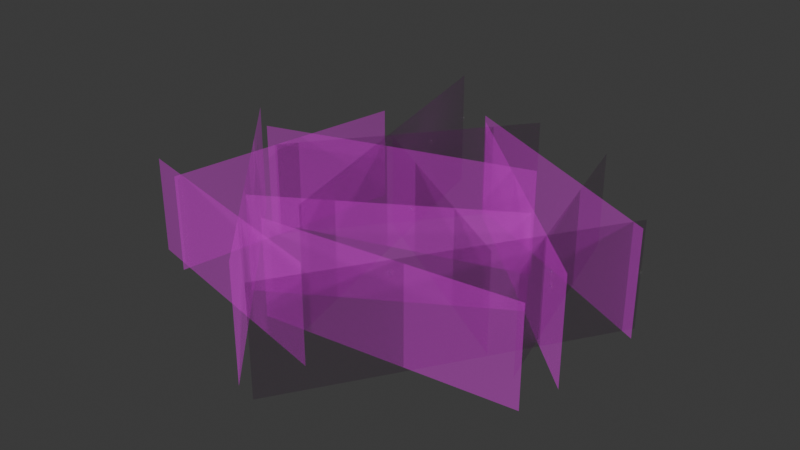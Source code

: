 # Source: SM_Env_Grass_Med_Clump_03.blend  (saved by Blender 4.5.88; exported with 4.5.12 LTS)
import bpy
from mathutils import Matrix  # noqa: F401  (used for matrix-valued properties, if any)

bpy.ops.wm.read_factory_settings(use_empty=True)
scene = bpy.context.scene
scene.name = 'Scene'

# ---- collections
col_sm_env_grass_med_clump_03 = bpy.data.collections.new('SM_Env_Grass_Med_Clump_03'); scene.collection.children.link(col_sm_env_grass_med_clump_03)

# ---- images (referenced by path relative to the original .blend; pixels are not part of the script)
import os
ASSET_DIR = os.environ.get("B2B_ASSET_DIR", "")  # directory of the original .blend (textures are referenced by path, not embedded)
HERE = os.path.dirname(os.path.abspath(__file__))  # packed textures are extracted next to this script under _unpacked/

def load_image(name, relpath, width, height, colorspace="sRGB"):
    """Load a texture the original file referenced (path relative to the .blend, or extracted next to this script)."""
    p = next((c for c in (os.path.join(HERE, relpath), os.path.join(ASSET_DIR, relpath)) if relpath and os.path.exists(c)), "")
    if p:
        img = bpy.data.images.load(p, check_existing=True)
        img.name = name
    else:  # same state as the original file: an image datablock whose file is absent (Cycles renders it pink)
        img = bpy.data.images.new(name, width, height)
        img.source = "FILE"
        img.filepath = "//" + (relpath or name)
    img.colorspace_settings.name = colorspace
    return img
img_pasted__file1015 = load_image('pasted__file1015', 'Grass_01.tga', 1024, 1024, 'sRGB')
img_pasted__file1015_001 = load_image('pasted__file1015.001', 'Grass_01.tga', 1024, 1024, 'Non-Color')

# ---- materials (node trees are filled in below, after node groups)
mat_pasted__grassshd1 = bpy.data.materials.new('pasted__grassSHD1')
mat_pasted__grassshd1.use_transparency_overlap = False
mat_pasted__grassshd1.show_transparent_back = False
mat_pasted__grassshd1.diffuse_color = (1.0, 1.0, 1.0, 1.0)
mat_pasted__grassshd1.roughness = 0.5528

# ---- material node trees
mat_pasted__grassshd1.use_nodes = True; mat_pasted__grassshd1.node_tree.nodes.clear()
_N = mat_pasted__grassshd1.node_tree.nodes; _L = mat_pasted__grassshd1.node_tree.links
n0 = _N.new('ShaderNodeBsdfPrincipled'); n0.name = 'Principled BSDF'; n0.location = (-200, 100)
n0.inputs[2].default_value = 0.5528
n0.inputs[27].default_value = (0.0, 0.0, 0.0, 1.0)
n0.inputs[28].default_value = 1.0
n1 = _N.new('ShaderNodeOutputMaterial'); n1.name = 'Material Output'; n1.location = (200, 100)
n2 = _N.new('ShaderNodeNormalMap'); n2.name = 'Normal Map'; n2.location = (-600, -600)
n2.label = 'Normal/Map'
n3 = _N.new('ShaderNodeTexImage'); n3.name = 'Image Texture'; n3.location = (-600, 300)
n3.image = img_pasted__file1015
n4 = _N.new('ShaderNodeTexImage'); n4.name = 'Image Texture.001'; n4.location = (-600, -300)
n4.image = img_pasted__file1015_001
_L.new(n0.outputs[0], n1.inputs[0])
_L.new(n2.outputs[0], n0.inputs[5])
_L.new(n3.outputs[0], n0.inputs[0])
_L.new(n4.outputs[0], n0.inputs[4])
n1.is_active_output = True

# ---- world
world_world = bpy.data.worlds.new('World'); scene.world = world_world
world_world.use_nodes = True; world_world.node_tree.nodes.clear()
_N = world_world.node_tree.nodes; _L = world_world.node_tree.links
n0 = _N.new('ShaderNodeOutputWorld'); n0.name = 'World Output'; n0.location = (200, 100)
n1 = _N.new('ShaderNodeBackground'); n1.name = 'Background'; n1.location = (-200, 100)
n1.inputs[0].default_value = (0.05088, 0.05088, 0.05088, 1.0)
_L.new(n1.outputs[0], n0.inputs[0])
n0.is_active_output = True
world_world.color = (0.05088, 0.05088, 0.05088)
world_world.sun_shadow_jitter_overblur = 0.0

# ---- meshes
me_mesh = bpy.data.meshes.new('Mesh')
me_mesh.from_pydata([(-0.1041, 0.5489, -0.03688), (0.8061, -0.2905, -0.03688), (-0.6965, -0.08821, -0.009044), (0.3512, 0.2272, -0.009044), (-0.01044, -0.9134, -0.05508), (-0.8832, 0.05563, -0.05508), (0.8137, 0.1861, -0.03688), (0.09715, -0.9514, -0.03688), (-0.3886, 0.7827, -0.02843), (-0.04959, -0.568, -0.02843), (-0.8607, -0.4937, -0.02086), (0.1113, -0.7286, -0.02086), (0.5251, -0.2897, -0.02086), (-0.3266, 0.2344, -0.02086), (-0.3808, -0.5027, -0.02086), (0.473, 0.01794, -0.02086), (-0.6897, -0.5627, -0.02086), (-0.5296, 0.4244, -0.02086), (0.4081, 0.621, -0.02086), (0.6701, -0.3441, -0.02086), (-0.1459, 0.6033, -0.03688), (0.8364, 0.1212, -0.03688), (0.04071, 0.7242, -0.02086), (-0.6218, -0.1209, -0.02086), (-0.2089, -0.5916, -0.02086), (0.7853, -0.4841, -0.02086), (-0.8832, 0.05563, 0.4041), (-0.01044, -0.9134, 0.4041), (-0.8607, -0.4937, 0.3674), (0.1113, -0.7286, 0.3674), (0.7853, -0.4841, 0.3674), (-0.2089, -0.5916, 0.3674), (0.09715, -0.9514, 0.388), (0.8137, 0.1861, 0.388), (-0.5296, 0.4244, 0.3674), (-0.6897, -0.5627, 0.3674), (-0.3886, 0.7827, 0.4551), (-0.04959, -0.568, 0.4551), (0.04071, 0.7242, 0.3674), (-0.6218, -0.1209, 0.3674), (0.4081, 0.621, 0.3674), (0.6701, -0.3441, 0.3674), (-0.1459, 0.6033, 0.388), (0.8364, 0.1212, 0.388), (0.473, 0.01794, 0.3674), (-0.3808, -0.5027, 0.3674), (0.3512, 0.2272, 0.4158), (-0.6965, -0.08821, 0.4158), (0.8061, -0.2905, 0.388), (-0.1041, 0.5489, 0.388), (0.5251, -0.2897, 0.3674), (-0.3266, 0.2344, 0.3674)], [], [(0, 1, 48, 49), (2, 3, 46, 47), (4, 5, 26, 27), (6, 7, 32, 33), (14, 15, 44, 45), (16, 17, 34, 35), (24, 25, 30, 31), (10, 11, 29, 28), (8, 9, 37, 36), (22, 23, 39, 38), (18, 19, 41, 40), (20, 21, 43, 42), (12, 13, 51, 50)])
me_mesh.polygons.foreach_set('use_smooth', [True] * 13)
_k = set([(0, 1), (0, 49), (1, 48), (2, 3), (2, 47), (3, 46), (4, 5), (4, 27), (5, 26), (6, 7), (6, 33), (7, 32), (8, 9), (8, 36), (9, 37), (10, 11), (10, 28), (11, 29), (12, 13), (12, 50), (13, 51), (14, 15), (14, 45), (15, 44), (16, 17), (16, 35), (17, 34), (18, 19), (18, 40), (19, 41), (20, 21), (20, 42), (21, 43), (22, 23), (22, 38), (23, 39), (24, 25), (24, 31), (25, 30), (26, 27), (28, 29), (30, 31), (32, 33), (34, 35), (36, 37), (38, 39), (40, 41), (42, 43), (44, 45), (46, 47), (48, 49), (50, 51)])
me_mesh.attributes.new('sharp_edge', 'BOOLEAN', 'EDGE').data.foreach_set('value', [ (min(e.vertices), max(e.vertices)) in _k for e in me_mesh.edges])
_uv = me_mesh.uv_layers.new(name='map1')
_uv.uv.foreach_set('vector', [0.01238, 0.01238, 0.9876, 0.01238, 0.9876, 0.5, 0.01238, 0.5, 0.01238, 0.01238, 0.9876, 0.01238, 0.9876, 0.5, 0.01238, 0.5, 0.01238, 0.01238, 0.9876, 0.01238, 0.9876, 0.5, 0.01238, 0.5, 0.01238, 0.01238, 0.9876, 0.01238, 0.9876, 0.5, 0.01238, 0.5, 0.01238, 0.01238, 0.9876, 0.01238, 0.9876, 0.5, 0.01238, 0.5, 0.01238, 0.01238, 0.9876, 0.01238, 0.9876, 0.5, 0.01238, 0.5, 0.01238, 0.01238, 0.9876, 0.01238, 0.9876, 0.5, 0.01238, 0.5, 0.01238, 0.01238, 0.9876, 0.01238, 0.9876, 0.5, 0.01238, 0.5, 0.01238, 0.01238, 0.9876, 0.01238, 0.9876, 0.5, 0.01238, 0.5, 0.01238, 0.01238, 0.9876, 0.01238, 0.9876, 0.5, 0.01238, 0.5, 0.01238, 0.01238, 0.9876, 0.01238, 0.9876, 0.5, 0.01238, 0.5, 0.01238, 0.01238, 0.9876, 0.01238, 0.9876, 0.5, 0.01238, 0.5, 0.01238, 0.01238, 0.9876, 0.01238, 0.9876, 0.5, 0.01238, 0.5])
_ca = me_mesh.color_attributes.new('blue', 'BYTE_COLOR', 'CORNER')
_ca.data.foreach_set('color', [0.0, 0.0, 1.0, 1.0, 0.0, 0.0, 1.0, 1.0, 0.2159, 1.0, 1.0, 1.0, 0.2159, 1.0, 1.0, 1.0, 0.0, 0.0, 1.0, 1.0, 0.0, 0.0, 1.0, 1.0, 0.2159, 1.0, 1.0, 1.0, 0.2159, 1.0, 1.0, 1.0, 0.0, 0.0, 1.0, 1.0, 0.0, 0.0, 1.0, 1.0, 0.2159, 1.0, 1.0, 1.0, 0.2159, 1.0, 1.0, 1.0, 0.0, 0.0, 1.0, 1.0, 0.0, 0.0, 1.0, 1.0, 0.2159, 1.0, 1.0, 1.0, 0.2159, 1.0, 1.0, 1.0, 0.0, 0.0, 1.0, 1.0, 0.0, 0.0, 1.0, 1.0, 0.2159, 1.0, 1.0, 1.0, 0.2159, 1.0, 1.0, 1.0, 0.0, 0.0, 1.0, 1.0, 0.0, 0.0, 1.0, 1.0, 0.2159, 1.0, 1.0, 1.0, 0.2159, 1.0, 1.0, 1.0, 0.0, 0.0, 1.0, 1.0, 0.0, 0.0, 1.0, 1.0, 0.2159, 1.0, 1.0, 1.0, 0.2159, 1.0, 1.0, 1.0, 0.0, 0.0, 1.0, 1.0, 0.0, 0.0, 1.0, 1.0, 0.2159, 1.0, 1.0, 1.0, 0.2159, 1.0, 1.0, 1.0, 0.0, 0.0, 1.0, 1.0, 0.0, 0.0, 1.0, 1.0, 0.2159, 1.0, 1.0, 1.0, 0.2159, 1.0, 1.0, 1.0, 0.0, 0.0, 1.0, 1.0, 0.0, 0.0, 1.0, 1.0, 0.2159, 1.0, 1.0, 1.0, 0.2159, 1.0, 1.0, 1.0, 0.0, 0.0, 1.0, 1.0, 0.0, 0.0, 1.0, 1.0, 0.2159, 1.0, 1.0, 1.0, 0.2159, 1.0, 1.0, 1.0, 0.0, 0.0, 1.0, 1.0, 0.0, 0.0, 1.0, 1.0, 0.2159, 1.0, 1.0, 1.0, 0.2159, 1.0, 1.0, 1.0, 0.0, 0.0, 1.0, 1.0, 0.0, 0.0, 1.0, 1.0, 0.2159, 1.0, 1.0, 1.0, 0.2159, 1.0, 1.0, 1.0])
me_mesh.materials.append(mat_pasted__grassshd1)
me_mesh.update()
me_mesh.normals_split_custom_set([tuple(v) for v in zip(*[iter([-0.01736, 0.09227, 0.9956, 0.157, -0.05875, 0.9859, 0.1368, -0.04968, 0.9894, -0.01651, 0.08659, 0.9961, -0.1233, -0.0167, 0.9922, 0.05748, 0.03637, 0.9977, 0.05512, 0.03506, 0.9979, -0.1125, -0.0148, 0.9935, -0.00463, -0.1841, 0.9829, -0.1764, 0.01216, 0.9842, -0.1538, 0.01007, 0.9881, -0.0026, -0.1614, 0.9869, 0.1581, 0.03535, 0.9868, 0.02126, -0.195, 0.9806, 0.01918, -0.1742, 0.9845, 0.1377, 0.03158, 0.99, -0.06433, -0.08301, 0.9945, 0.07988, 0.00414, 0.9968, 0.07461, 0.003339, 0.9972, -0.06067, -0.07932, 0.995, -0.1352, -0.1136, 0.9843, -0.0927, 0.07586, 0.9928, -0.08526, 0.06901, 0.994, -0.1209, -0.1005, 0.9876, -0.03574, -0.09819, 0.9945, 0.1591, -0.09572, 0.9826, 0.1426, -0.08605, 0.986, -0.03348, -0.09348, 0.9951, -0.1942, -0.1114, 0.9746, 0.02047, -0.1303, 0.9913, 0.01905, -0.1204, 0.9925, -0.1614, -0.09349, 0.9825, -0.07839, 0.154, 0.985, -0.008784, -0.09515, 0.9954, -0.007795, -0.08866, 0.996, -0.06569, 0.1322, 0.989, 0.00821, 0.1291, 0.9916, -0.1088, -0.02087, 0.9938, -0.09849, -0.01909, 0.995, 0.007061, 0.1191, 0.9929, 0.07155, 0.1118, 0.9911, 0.1205, -0.06131, 0.9908, 0.1118, -0.05646, 0.9921, 0.06679, 0.1032, 0.9924, -0.02371, 0.1009, 0.9946, 0.1633, 0.02509, 0.9862, 0.1419, 0.02079, 0.9897, -0.02295, 0.09529, 0.9952, 0.08789, -0.04811, 0.995, -0.05412, 0.03792, 0.9978, -0.05185, 0.03686, 0.998, 0.08326, -0.04571, 0.9955])] * 3)])

# ---- objects
ob_sm_env_grass_med_clump_03_lod0 = bpy.data.objects.new('SM_Env_Grass_Med_Clump_03_LOD0', me_mesh)

# ---- transforms, parenting, visibility, modifiers, constraints
ob_sm_env_grass_med_clump_03_lod0.location = (0.0, 0.0, 0.0)
ob_sm_env_grass_med_clump_03_lod0.color = (0.8, 0.8, 0.8, 1.0)

# ---- collection membership
col_sm_env_grass_med_clump_03.objects.link(ob_sm_env_grass_med_clump_03_lod0)

# ---- scene / render settings (as saved in the file)
scene.frame_start = 1; scene.frame_end = 250; scene.frame_set(1)
scene.render.engine = 'BLENDER_EEVEE_NEXT'
bpy.context.view_layer.update()

# ---- added for rendering (the .blend has no active camera and no usable light): camera, sun
cam_auto = bpy.data.cameras.new('AutoCamera')
cam_auto.lens = 50.0
cam_auto.sensor_width = 36.0
cam_auto.clip_end = 1000.0
ob_auto_camera = bpy.data.objects.new('AutoCamera', cam_auto)
scene.collection.objects.link(ob_auto_camera)
ob_auto_camera.location = (2.28495, -2.85434, 2.04668)
ob_auto_camera.rotation_euler = (1.09748, -7.21219e-08, 0.694738)
scene.camera = ob_auto_camera
light_auto_sun = bpy.data.lights.new('AutoSun', 'SUN')
light_auto_sun.energy = 3.0
light_auto_sun.angle = 0.0523599
ob_auto_sun = bpy.data.objects.new('AutoSun', light_auto_sun)
scene.collection.objects.link(ob_auto_sun)
ob_auto_sun.rotation_euler = (0.872665, 0.174533, 0.523599)
bpy.context.view_layer.update()
